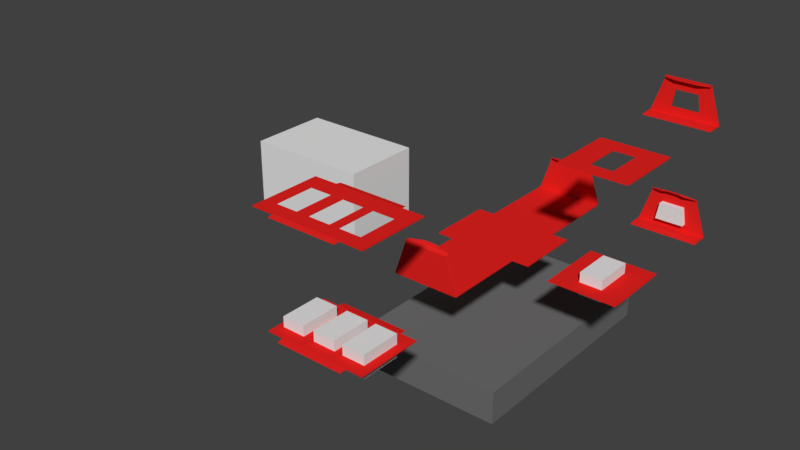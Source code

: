 # Source: design04.blend  (saved by Blender 2.79.0; exported with 4.5.12 LTS)
import bpy
from mathutils import Matrix  # noqa: F401  (used for matrix-valued properties, if any)

bpy.ops.wm.read_factory_settings(use_empty=True)
scene = bpy.context.scene
scene.name = 'Scene'

# ---- collections
col_collection_1 = bpy.data.collections.new('Collection 1'); scene.collection.children.link(col_collection_1)
col_collection_2 = bpy.data.collections.new('Collection 2'); scene.collection.children.link(col_collection_2)
col_collection_2.hide_render = True
col_collection_2.hide_viewport = True
col_collection_6 = bpy.data.collections.new('Collection 6'); scene.collection.children.link(col_collection_6)
col_collection_6.hide_render = True
col_collection_6.hide_viewport = True

# ---- materials (node trees are filled in below, after node groups)
mat_frame = bpy.data.materials.new('frame')
mat_frame.alpha_threshold = 0.0
mat_frame.use_transparent_shadow = False
mat_frame.diffuse_color = (0.8, 0.01703, 0.0147, 1.0)
mat_frame.roughness = 0.5
mat_foam = bpy.data.materials.new('foam')
mat_foam.alpha_threshold = 0.0
mat_foam.use_transparent_shadow = False
mat_foam.diffuse_color = (0.1574, 0.1574, 0.1574, 1.0)
mat_foam.roughness = 0.5
mat_pieces = bpy.data.materials.new('pieces')
mat_pieces.alpha_threshold = 0.0
mat_pieces.use_transparent_shadow = False
mat_pieces.roughness = 0.5

# ---- material node trees

# ---- world
world_world = bpy.data.worlds.new('World'); scene.world = world_world
world_world.color = (0.05088, 0.05088, 0.05088)
world_world.use_sun_shadow = False
world_world.sun_shadow_jitter_overblur = 0.0
world_world.cycles.sampling_method = 'MANUAL'

# ---- meshes
me_cube_009 = bpy.data.meshes.new('Cube.009')
me_cube_009.from_pydata([(-1.25, 0.0, -0.75), (-1.0, 0.0, 0.75), (-1.25, 1.0, -0.75), (-1.0, 1.0, 0.75), (1.25, 0.0, -0.75), (1.0, 0.0, 0.75), (1.25, 1.0, -0.75), (1.0, 1.0, 0.75)], [], [(0, 1, 3, 2), (2, 3, 7, 6), (6, 7, 5, 4), (4, 5, 1, 0), (2, 6, 4, 0), (7, 3, 1, 5)])
me_cube_009.use_remesh_preserve_volume = False
me_cube_009.use_remesh_preserve_attributes = False
me_cube_009.use_mirror_vertex_groups = False
me_cube_009.update()
me_cube_012 = bpy.data.meshes.new('Cube.012')
me_cube_012.from_pydata([(3.0, 0.1, 0.0), (3.0, 1.49e-08, 0.0), (-3.0, 1.937e-07, 0.0), (-3.0, 0.1, 0.0), (2.0, 0.1, 3.15), (2.0, -4.023e-07, 3.15), (-2.0, 5.513e-07, 3.15), (-2.0, 0.1, 3.15), (3.0, 0.1, 0.1), (3.0, -3.327e-08, 0.1), (-3.0, 2.35e-07, 0.1), (-3.0, 0.1, 0.1), (3.0, 1.0, 6.743e-07), (-3.0, 1.0, 6.743e-07), (3.0, 1.0, 0.1), (-3.0, 1.0, 0.1), (3.0, 1.5, 6.743e-07), (-3.0, 1.5, 6.743e-07), (3.0, 1.5, 0.01), (-3.0, 1.5, 0.01), (2.0, 0.1, 3.25), (2.0, -4.023e-07, 3.25), (-2.0, 0.1, 3.25), (-2.0, 5.513e-07, 3.25), (2.0, 0.2933, 3.15), (-2.0, 0.2933, 3.15), (2.0, 0.2933, 3.25), (-2.0, 0.2933, 3.25), (1.0, 0.5433, 3.15), (-1.0, 0.5433, 3.15), (1.0, 0.5433, 3.25), (-1.0, 0.5433, 3.25), (1.0, 0.1, 2.25), (1.0, -3.129e-07, 2.25), (-1.0, 0.1, 2.25), (-1.0, 1.341e-07, 2.25), (-1.25, 0.1, 0.75), (-1.25, 0.0, 0.75), (1.25, 0.1, 0.75), (1.25, -1.192e-07, 0.75)], [], [(0, 1, 2, 3), (6, 5, 21, 23), (8, 4, 5, 9), (9, 39, 37, 10), (10, 6, 7, 11), (3, 11, 15, 13), (4, 8, 38, 32, 34, 36, 11, 7), (2, 10, 11, 3), (1, 9, 10, 2), (0, 8, 9, 1), (14, 12, 16, 18), (11, 8, 14, 15), (0, 3, 13, 12), (8, 0, 12, 14), (18, 16, 17, 19), (13, 15, 19, 17), (12, 13, 17, 16), (15, 14, 18, 19), (20, 22, 23, 21), (5, 4, 20, 21), (7, 6, 23, 22), (7, 22, 27, 25), (25, 27, 31, 29), (22, 20, 26, 27), (4, 7, 25, 24), (20, 4, 24, 26), (28, 29, 31, 30), (27, 26, 30, 31), (26, 24, 28, 30), (24, 25, 29, 28), (37, 36, 34, 35), (38, 39, 33, 32), (10, 37, 35, 33, 39, 9, 5, 6), (11, 36, 38, 8), (39, 38, 36, 37), (35, 34, 32, 33)])
me_cube_012.materials.append(mat_frame)
me_cube_012.use_remesh_preserve_volume = False
me_cube_012.use_remesh_preserve_attributes = False
me_cube_012.use_mirror_vertex_groups = False
me_cube_012.update()
me_cube = bpy.data.meshes.new('Cube')
me_cube.from_pydata([(3.0, 0.1, 0.0), (3.0, 1.49e-08, 0.0), (-3.0, 1.937e-07, 0.0), (-3.0, 0.1, 0.0), (2.0, 0.1, 3.15), (2.0, -4.023e-07, 3.1), (-2.0, 5.513e-07, 3.1), (-2.0, 0.1, 3.15), (3.0, 0.1, 0.1), (3.0, -3.327e-08, 0.1), (-3.0, 2.35e-07, 0.1), (-3.0, 0.1, 0.1), (3.0, 1.0, 6.743e-07), (-3.0, 1.0, 6.743e-07), (3.0, 1.0, 0.1), (-3.0, 1.0, 0.1), (3.0, 1.6, 6.743e-07), (-3.0, 1.6, 6.743e-07), (3.0, 1.6, 0.01), (-3.0, 1.6, 0.01), (2.0, 0.1, 3.25), (2.0, -4.023e-07, 3.2), (-2.0, 0.1, 3.25), (-2.0, 5.513e-07, 3.2), (2.0, 0.2933, 3.25), (-2.0, 0.2933, 3.25), (2.0, 0.2933, 3.35), (-2.0, 0.2933, 3.35), (1.0, 0.5433, 3.35), (-1.0, 0.5433, 3.35), (1.0, 0.5433, 3.45), (-1.0, 0.5433, 3.45), (-0.5, 0.1, 0.0), (-0.5, 5.96e-08, 0.0), (-0.5, 0.1, 3.15), (-0.5, 2.086e-07, 3.1), (-0.5, 0.1, 0.1), (-0.5, 5.96e-08, 0.1), (-0.5, 1.0, 7.153e-07), (-0.5, 1.0, 0.1), (-0.5, 1.6, 7.153e-07), (-0.5, 1.6, 0.01), (-0.5, 0.1, 3.25), (-0.5, 2.086e-07, 3.2), (-0.5, 0.2933, 3.35), (-0.5, 0.2933, 3.45), (-0.5, 0.5433, 3.45), (-0.5, 0.5433, 3.55), (0.5, 0.1, 0.0), (0.5, 1.49e-07, 0.0), (0.5, 0.1, 3.15), (0.5, -1.788e-07, 3.1), (0.5, 0.1, 0.1), (0.5, 1.49e-07, 0.1), (0.5, 1.0, 7.153e-07), (0.5, 1.0, 0.1), (0.5, 1.6, 7.153e-07), (0.5, 1.6, 0.01), (0.5, 0.1, 3.25), (0.5, -1.788e-07, 3.2), (0.5, 0.2933, 3.35), (0.5, 0.2933, 3.45), (0.5, 0.5433, 3.45), (0.5, 0.5433, 3.55)], [], [(32, 33, 2, 3), (51, 5, 21, 59), (8, 4, 5, 9), (37, 35, 6, 10), (10, 6, 7, 11), (3, 11, 15, 13), (34, 36, 11, 7), (2, 10, 11, 3), (33, 37, 10, 2), (0, 8, 9, 1), (14, 12, 16, 18), (52, 8, 14, 55), (32, 3, 13, 38), (8, 0, 12, 14), (41, 40, 17, 19), (13, 15, 19, 17), (38, 13, 17, 40), (55, 14, 18, 57), (42, 22, 23, 43), (5, 4, 20, 21), (7, 6, 23, 22), (7, 22, 27, 25), (25, 27, 31, 29), (58, 20, 26, 61), (34, 7, 25, 44), (20, 4, 24, 26), (46, 29, 31, 47), (61, 26, 30, 63), (26, 24, 28, 30), (44, 25, 29, 46), (60, 44, 46, 62), (27, 45, 47, 31), (62, 46, 47, 63), (50, 34, 44, 60), (22, 42, 45, 27), (58, 42, 43, 59), (15, 39, 41, 19), (54, 38, 40, 56), (57, 56, 40, 41), (48, 32, 38, 54), (11, 36, 39, 15), (49, 53, 37, 33), (50, 52, 36, 34), (53, 51, 35, 37), (6, 35, 43, 23), (48, 49, 33, 32), (0, 1, 49, 48), (9, 5, 51, 53), (4, 8, 52, 50), (1, 9, 53, 49), (0, 48, 54, 12), (18, 16, 56, 57), (12, 54, 56, 16), (20, 58, 59, 21), (4, 50, 60, 24), (28, 62, 63, 30), (24, 60, 62, 28), (45, 61, 63, 47), (42, 58, 61, 45), (39, 55, 57, 41), (36, 52, 55, 39), (35, 51, 59, 43)])
me_cube.materials.append(mat_frame)
me_cube.use_remesh_preserve_volume = False
me_cube.use_remesh_preserve_attributes = False
me_cube.use_mirror_vertex_groups = False
me_cube.update()
me_cube_008 = bpy.data.meshes.new('Cube.008')
me_cube_008.from_pydata([(-1.0, -2.5, -1.0), (-1.0, -2.5, 1.0), (-1.0, 1.0, -1.0), (-1.0, 1.0, 1.0), (1.0, -2.5, -1.0), (1.0, -2.5, 1.0), (1.0, 1.0, -1.0), (1.0, 1.0, 1.0), (1.75, -2.5, -1.0), (1.75, -2.5, 1.0), (1.75, 1.0, -1.0), (1.75, 1.0, 1.0), (3.75, -2.5, -1.0), (3.75, -2.5, 1.0), (3.75, 1.0, -1.0), (3.75, 1.0, 1.0), (-4.0, -2.5, -1.0), (-4.0, -2.5, 1.0), (-4.0, 1.0, -1.0), (-4.0, 1.0, 1.0), (-2.0, -2.5, -1.0), (-2.0, -2.5, 1.0), (-2.0, 1.0, -1.0), (-2.0, 1.0, 1.0)], [], [(0, 1, 3, 2), (2, 3, 7, 6), (6, 7, 5, 4), (4, 5, 1, 0), (2, 6, 4, 0), (7, 3, 1, 5), (8, 9, 11, 10), (10, 11, 15, 14), (14, 15, 13, 12), (12, 13, 9, 8), (10, 14, 12, 8), (15, 11, 9, 13), (16, 17, 19, 18), (18, 19, 23, 22), (22, 23, 21, 20), (20, 21, 17, 16), (18, 22, 20, 16), (23, 19, 17, 21)])
me_cube_008.use_remesh_preserve_volume = False
me_cube_008.use_remesh_preserve_attributes = False
me_cube_008.use_mirror_vertex_groups = False
me_cube_008.update()
me_cube_014 = bpy.data.meshes.new('Cube.014')
me_cube_014.from_pydata([(-3.0, -3.0, 0.0), (-3.0, -3.0, 0.1), (-3.0, 3.2, 0.0), (-3.0, 3.2, 0.1), (3.0, -3.0, 0.0), (3.0, -3.0, 0.1), (3.0, 3.2, 0.0), (3.0, 3.2, 0.1), (-3.0, -3.5, 2.235e-08), (5.0, -3.0, 0.0), (3.0, -3.5, 2.235e-08), (5.0, -3.0, 0.1), (-3.0, 3.7, 2.235e-08), (5.0, 3.2, 0.1), (3.0, 3.7, 2.235e-08), (5.0, 3.2, 0.0), (-5.0, 3.2, 0.0), (-5.0, -3.0, 0.0), (-5.0, -3.0, 0.1), (-5.0, 3.2, 0.1), (-3.0, 1.732, 0.0), (-4.0, 1.732, 0.1), (-4.0, 1.732, 0.0), (-2.0, 1.732, 0.0), (-2.0, 1.732, 0.1), (-3.0, 1.732, 0.1), (-2.0, -1.768, 0.0), (-2.0, -1.768, 0.1), (-4.0, -1.768, 0.1), (-4.0, -1.768, 0.0), (1.0, -1.768, 0.1), (1.0, -1.768, 0.0), (-1.0, -1.768, 0.1), (-1.0, -1.768, 0.0), (-1.0, 1.732, 0.1), (-1.0, 1.732, 0.0), (-3.0, -1.768, 0.0), (-3.0, -1.768, 0.1), (1.0, 1.732, 0.1), (1.0, 1.732, 0.0), (1.75, 1.732, 0.1), (1.75, 1.732, 0.0), (1.75, -1.768, 0.1), (1.75, -1.768, 0.0), (3.75, -1.768, 0.0), (3.0, -1.768, 0.0), (3.0, -1.768, 0.1), (3.75, -1.768, 0.1), (3.75, 1.732, 0.0), (3.75, 1.732, 0.1), (3.0, 1.732, 0.0), (3.0, 1.732, 0.1)], [], [(1, 37, 28, 21, 25, 3, 19, 18), (7, 6, 14), (7, 51, 49, 47, 46, 5, 11, 13), (5, 1, 8, 10), (2, 6, 50, 41, 43, 31, 39, 35, 23, 20), (7, 3, 25, 24, 27, 32, 34, 38, 40, 51), (6, 7, 13, 15), (4, 5, 10), (1, 0, 8), (0, 4, 10, 8), (15, 13, 11, 9), (6, 2, 12, 14), (3, 7, 14, 12), (2, 3, 12), (5, 4, 9, 11), (4, 45, 44, 48, 50, 6, 15, 9), (17, 18, 19, 16), (2, 20, 22, 29, 36, 0, 17, 16), (3, 2, 16, 19), (0, 1, 18, 17), (41, 40, 42, 43), (31, 30, 38, 39), (48, 49, 51, 40, 41, 50), (33, 32, 30, 31), (44, 47, 49, 48), (43, 42, 46, 47, 44, 45), (29, 28, 37, 27, 26, 36), (36, 26, 23, 35, 33, 31, 43, 45, 4, 0), (26, 27, 24, 23), (35, 34, 32, 33), (23, 24, 25, 21, 22, 20), (39, 38, 34, 35), (22, 21, 28, 29), (46, 42, 40, 38, 30, 32, 27, 37, 1, 5)])
me_cube_014.materials.append(mat_frame)
me_cube_014.use_remesh_preserve_volume = False
me_cube_014.use_remesh_preserve_attributes = False
me_cube_014.use_mirror_vertex_groups = False
me_cube_014.update()
me_cube_002 = bpy.data.meshes.new('Cube.002')
me_cube_002.from_pydata([(-3.0, -2.8, 0.0), (-3.0, -2.8, 0.1), (-3.0, 3.0, 0.0), (-3.0, 3.0, 0.1), (3.0, -2.8, 0.0), (3.0, -2.8, 0.1), (3.0, 3.0, 0.0), (3.0, 3.0, 0.1), (-3.0, -3.4, 2.235e-08), (4.5, -2.8, 0.0), (3.0, -3.4, 2.235e-08), (4.5, -2.8, 0.1), (-3.0, 3.6, 2.235e-08), (4.5, 3.0, 0.1), (3.0, 3.6, 2.235e-08), (4.5, 3.0, 0.0), (-4.5, 3.0, 0.0), (-4.5, -2.8, 0.0), (-4.5, -2.8, 0.1), (-4.5, 3.0, 0.1)], [], [(1, 3, 19, 18), (7, 6, 14), (7, 5, 11, 13), (5, 1, 8, 10), (2, 6, 4, 0), (7, 3, 1, 5), (6, 7, 13, 15), (4, 5, 10), (1, 0, 8), (0, 4, 10, 8), (15, 13, 11, 9), (6, 2, 12, 14), (3, 7, 14, 12), (2, 3, 12), (5, 4, 9, 11), (4, 6, 15, 9), (17, 18, 19, 16), (2, 0, 17, 16), (3, 2, 16, 19), (0, 1, 18, 17)])
me_cube_002.materials.append(mat_frame)
me_cube_002.use_remesh_preserve_volume = False
me_cube_002.use_remesh_preserve_attributes = False
me_cube_002.use_mirror_vertex_groups = False
me_cube_002.update()
me_cube_003 = bpy.data.meshes.new('Cube.003')
me_cube_003.from_pydata([(-3.0, -3.4, 0.0), (-3.0, -3.5, 0.1), (-3.0, 1.9, 0.0), (-3.0, 2.0, 0.1), (3.0, -3.4, 0.0), (3.0, -3.5, 0.1), (3.0, 1.9, 0.0), (3.0, 2.0, 0.1), (-3.0, -4.0, 0.09), (-3.0, -4.0, 0.1), (3.0, -4.0, 0.1), (3.0, -4.0, 0.09), (-3.0, 2.5, 0.1), (-3.0, 2.5, 0.09), (3.0, 2.5, 0.09), (3.0, 2.5, 0.1)], [], [(0, 1, 3, 2), (7, 6, 14, 15), (6, 7, 5, 4), (5, 1, 9, 10), (2, 6, 4, 0), (7, 3, 1, 5), (11, 10, 9, 8), (4, 5, 10, 11), (1, 0, 8, 9), (0, 4, 11, 8), (13, 12, 15, 14), (6, 2, 13, 14), (3, 7, 15, 12), (2, 3, 12, 13)])
me_cube_003.materials.append(mat_frame)
me_cube_003.use_remesh_preserve_volume = False
me_cube_003.use_remesh_preserve_attributes = False
me_cube_003.use_mirror_vertex_groups = False
me_cube_003.update()
me_cube_007 = bpy.data.meshes.new('Cube.007')
me_cube_007.from_pydata([(-1.0, -1.0, -1.0), (-1.0, -1.0, 1.0), (-1.0, 1.0, -1.0), (-1.0, 1.0, 1.0), (1.0, -1.0, -1.0), (1.0, -1.0, 1.0), (1.0, 1.0, -1.0), (1.0, 1.0, 1.0)], [], [(0, 1, 3, 2), (2, 3, 7, 6), (6, 7, 5, 4), (4, 5, 1, 0), (2, 6, 4, 0), (7, 3, 1, 5)])
me_cube_007.use_remesh_preserve_volume = False
me_cube_007.use_remesh_preserve_attributes = False
me_cube_007.use_mirror_vertex_groups = False
me_cube_007.update()
me_cube_004 = bpy.data.meshes.new('Cube.004')
me_cube_004.from_pydata([(-1.0, -2.5, -1.0), (-1.0, -2.5, 1.0), (-1.0, 1.0, -1.0), (-1.0, 1.0, 1.0), (1.0, -2.5, -1.0), (1.0, -2.5, 1.0), (1.0, 1.0, -1.0), (1.0, 1.0, 1.0)], [], [(0, 1, 3, 2), (2, 3, 7, 6), (6, 7, 5, 4), (4, 5, 1, 0), (2, 6, 4, 0), (7, 3, 1, 5)])
me_cube_004.use_remesh_preserve_volume = False
me_cube_004.use_remesh_preserve_attributes = False
me_cube_004.use_mirror_vertex_groups = False
me_cube_004.update()
me_cube_013 = bpy.data.meshes.new('Cube.013')
me_cube_013.from_pydata([(-3.0, -3.5, 0.0), (-3.0, -3.5, 0.1), (-3.0, 2.0, 0.0), (-3.0, 2.0, 0.1), (3.0, -3.5, 0.0), (3.0, -3.5, 0.1), (3.0, 2.0, 0.0), (3.0, 2.0, 0.1), (-3.0, -4.0, 0.09), (-3.0, -4.0, 0.1), (3.0, -4.0, 0.1), (3.0, -4.0, 0.09), (-3.0, 2.5, 0.1), (-3.0, 2.5, 0.09), (3.0, 2.5, 0.09), (3.0, 2.5, 0.1), (-1.0, -2.5, 0.0), (-1.0, -2.5, 0.1), (1.0, -2.5, 0.0), (1.0, -2.5, 0.1), (-1.0, 1.0, 0.0), (-1.0, 1.0, 0.1), (1.0, 1.0, 0.0), (1.0, 1.0, 0.1)], [], [(0, 1, 3, 2), (7, 6, 14, 15), (6, 7, 5, 4), (5, 1, 9, 10), (2, 6, 4, 18, 22, 20), (7, 23, 19, 17, 1, 5), (11, 10, 9, 8), (4, 5, 10, 11), (1, 0, 8, 9), (0, 4, 11, 8), (13, 12, 15, 14), (6, 2, 13, 14), (3, 7, 15, 12), (2, 3, 12, 13), (18, 19, 23, 22), (22, 23, 21, 20), (1, 17, 21, 23, 7, 3), (20, 21, 17, 16), (16, 17, 19, 18), (20, 16, 18, 4, 0, 2)])
me_cube_013.materials.append(mat_frame)
me_cube_013.use_remesh_preserve_volume = False
me_cube_013.use_remesh_preserve_attributes = False
me_cube_013.use_mirror_vertex_groups = False
me_cube_013.update()
me_cube_001 = bpy.data.meshes.new('Cube.001')
me_cube_001.from_pydata([(-6.875, -10.5, -1.5), (-6.875, -10.5, 1.5), (-6.875, 10.5, -1.5), (-6.875, 10.5, 1.5), (6.875, -10.5, -1.5), (6.875, -10.5, 1.5), (6.875, 10.5, -1.5), (6.875, 10.5, 1.5)], [], [(0, 1, 3, 2), (2, 3, 7, 6), (6, 7, 5, 4), (4, 5, 1, 0), (2, 6, 4, 0), (7, 3, 1, 5)])
me_cube_001.materials.append(mat_foam)
me_cube_001.use_remesh_preserve_volume = False
me_cube_001.use_remesh_preserve_attributes = False
me_cube_001.use_mirror_vertex_groups = False
me_cube_001.update()
me_cube_006 = bpy.data.meshes.new('Cube.006')
me_cube_006.from_pydata([(-2.98e-08, -2.5, -1.0), (-6.755e-08, -2.5, 1.5), (-2.98e-08, 2.5, -1.0), (-6.755e-08, 2.5, 1.5), (0.05, -2.5, -1.0), (0.05, -2.5, 1.5), (0.05, 2.5, -1.0), (0.05, 2.5, 1.5), (-2.98e-08, 2.2, -1.0), (-6.755e-08, 2.2, 1.5), (0.1, 2.2, -1.0), (0.1, 2.2, 1.5), (-2.98e-08, -2.2, -1.0), (0.1, -2.2, 1.5), (-6.755e-08, -2.2, 1.5), (0.1, -2.2, -1.0), (-2.98e-08, -2.5, -0.5), (-2.98e-08, 2.5, -0.5), (0.05, 2.5, -0.5), (0.05, -2.5, -0.5), (0.1, 2.2, -0.5), (-2.98e-08, 2.2, -0.5), (-2.98e-08, -2.2, -0.5), (0.1, -2.2, -0.5), (-6.755e-08, -2.5, 1.25), (-6.755e-08, 2.5, 1.25), (0.05, 2.5, 1.25), (0.05, -2.5, 1.25), (0.1, 2.2, 1.25), (-6.755e-08, 2.2, 1.25), (-6.755e-08, -2.2, 1.25), (0.1, -2.2, 1.25), (-6.755e-08, 0.15, 1.5), (0.1, 0.15, 1.5), (0.1, 0.15, -0.5), (-2.98e-08, 0.15, -0.5), (0.1, 0.15, 1.25), (-6.755e-08, 0.15, 1.25), (0.1, -0.15, 1.5), (0.1, -0.15, -0.5), (0.1, -0.15, 1.25), (-6.755e-08, -0.15, 1.5), (-2.98e-08, -0.15, -0.5), (-6.755e-08, -0.15, 1.25), (-2.98e-08, 2.5, -0.2), (0.05, 2.5, -0.2), (0.05, -2.5, -0.2), (0.1, 2.2, -0.2), (-2.98e-08, 2.2, -0.2), (-2.98e-08, -2.2, -0.2), (0.1, -2.2, -0.2), (-2.98e-08, -2.5, -0.2), (-2.98e-08, 0.15, -0.2), (0.1, 0.15, -0.2), (-2.98e-08, -0.15, -0.2), (0.1, -0.15, -0.2), (-6.755e-08, 2.35, 1.5), (0.1, 2.35, -1.0), (-2.98e-08, 2.35, -1.0), (0.1, 2.35, 1.5), (0.1, 2.35, -0.5), (-2.98e-08, 2.35, -0.5), (0.1, 2.35, 1.25), (-6.755e-08, 2.35, 1.25), (-2.98e-08, 2.35, -0.2), (0.1, 2.35, -0.2), (-2.98e-08, -2.35, -1.0), (0.1, -2.35, 1.5), (-6.755e-08, -2.35, 1.5), (0.1, -2.35, -1.0), (-2.98e-08, -2.35, -0.5), (0.1, -2.35, -0.5), (-6.755e-08, -2.35, 1.25), (0.1, -2.35, 1.25), (0.1, -2.35, -0.2), (-2.98e-08, -2.35, -0.2), (-3.735e-08, 0.15, 0.25), (0.1, 0.15, 0.25), (-3.735e-08, -0.15, 0.25), (0.1, -0.15, 0.25), (-6e-08, 0.15, 0.85), (0.1, 0.15, 0.85), (-6e-08, -0.15, 0.85), (0.1, -0.15, 0.85), (-3.735e-08, 2.5, 0.25), (0.05, 2.5, 0.25), (0.1, 2.2, 0.25), (-3.735e-08, 2.2, 0.25), (-3.735e-08, 2.35, 0.25), (0.1, 2.35, 0.25), (-6e-08, 2.5, 0.85), (0.05, 2.5, 0.85), (0.1, 2.2, 0.85), (-6e-08, 2.2, 0.85), (-6e-08, 2.35, 0.85), (0.1, 2.35, 0.85), (-3.735e-08, -2.5, 0.25), (0.05, -2.5, 0.25), (-3.735e-08, -2.2, 0.25), (0.1, -2.2, 0.25), (0.1, -2.35, 0.25), (-3.735e-08, -2.35, 0.25), (-6e-08, -2.5, 0.85), (0.05, -2.5, 0.85), (-6e-08, -2.2, 0.85), (0.1, -2.2, 0.85), (0.1, -2.35, 0.85), (-6e-08, -2.35, 0.85), (0.1, 0.21, 0.775), (0.1, 0.21, 0.325), (0.1, 2.15, 0.775), (0.1, 2.15, 0.325), (-6e-08, 0.21, 0.775), (-3.735e-08, 0.21, 0.325), (-6e-08, 2.15, 0.775), (-3.735e-08, 2.15, 0.325), (0.1, -0.21, 0.775), (0.1, -0.21, 0.325), (0.1, -2.15, 0.775), (0.1, -2.15, 0.325), (-6e-08, -0.21, 0.775), (-3.735e-08, -0.21, 0.325), (-6e-08, -2.15, 0.775), (-3.735e-08, -2.15, 0.325)], [], [(63, 56, 3, 25), (25, 3, 7, 26), (73, 67, 5, 27), (27, 5, 1, 24), (66, 69, 4, 0), (67, 68, 1, 5), (59, 56, 9, 11), (58, 57, 10, 8), (62, 59, 11, 28), (37, 32, 9, 29), (72, 68, 14, 30), (38, 41, 14, 13), (35, 21, 20, 34), (40, 38, 13, 31), (22, 23, 15, 12), (66, 70, 22, 12), (8, 10, 20, 21), (57, 60, 20, 10), (4, 19, 16, 0), (69, 71, 19, 4), (2, 17, 18, 6), (58, 61, 17, 2), (80, 37, 36, 81), (107, 72, 30, 104), (37, 29, 28, 36), (95, 62, 28, 92), (103, 27, 24, 102), (106, 73, 27, 103), (90, 25, 26, 91), (94, 63, 25, 90), (82, 43, 37, 80), (92, 28, 29, 93), (28, 11, 33, 36), (42, 35, 34, 39), (11, 9, 32, 33), (43, 41, 32, 37), (30, 14, 41, 43), (22, 42, 39, 23), (47, 48, 52, 53), (81, 36, 40, 83), (36, 33, 38, 40), (33, 32, 41, 38), (34, 53, 55, 39), (22, 49, 54, 42), (20, 47, 53, 34), (42, 54, 52, 35), (61, 64, 44, 17), (17, 44, 45, 18), (71, 74, 46, 19), (19, 46, 51, 16), (60, 65, 47, 20), (35, 52, 48, 21), (70, 75, 49, 22), (39, 55, 50, 23), (49, 50, 55, 54), (104, 30, 31, 105), (40, 31, 30, 43), (82, 83, 40, 43), (18, 45, 65, 60), (21, 48, 64, 61), (93, 29, 63, 94), (91, 26, 62, 95), (8, 21, 61, 58), (6, 18, 60, 57), (26, 7, 59, 62), (2, 6, 57, 58), (7, 3, 56, 59), (29, 9, 56, 63), (16, 51, 75, 70), (23, 50, 74, 71), (105, 31, 73, 106), (102, 24, 72, 107), (15, 23, 71, 69), (0, 16, 70, 66), (24, 1, 68, 72), (13, 14, 68, 67), (12, 15, 69, 66), (31, 13, 67, 73), (54, 55, 79, 78), (53, 77, 79, 55), (54, 78, 76, 52), (52, 76, 77, 53), (80, 81, 92, 93), (77, 81, 83, 79), (78, 82, 80, 76), (80, 93, 114, 112), (45, 85, 89, 65), (48, 87, 88, 64), (47, 86, 87, 48), (64, 88, 84, 44), (44, 84, 85, 45), (65, 89, 86, 47), (85, 91, 95, 89), (87, 93, 94, 88), (81, 77, 109, 108), (88, 94, 90, 84), (84, 90, 91, 85), (89, 95, 92, 86), (51, 96, 101, 75), (50, 99, 100, 74), (49, 98, 99, 50), (74, 100, 97, 46), (46, 97, 96, 51), (75, 101, 98, 49), (96, 102, 107, 101), (99, 105, 106, 100), (76, 87, 86, 77), (100, 106, 103, 97), (97, 103, 102, 96), (101, 107, 104, 98), (79, 99, 98, 78), (104, 82, 120, 122), (99, 79, 117, 119), (83, 82, 104, 105), (111, 115, 113, 109), (77, 86, 111, 109), (92, 81, 108, 110), (86, 92, 110, 111), (109, 113, 112, 108), (93, 87, 115, 114), (76, 80, 112, 113), (87, 76, 113, 115), (111, 110, 114, 115), (110, 108, 112, 114), (119, 123, 122, 118), (83, 105, 118, 116), (79, 83, 116, 117), (105, 99, 119, 118), (82, 78, 121, 120), (98, 104, 122, 123), (78, 98, 123, 121), (118, 122, 120, 116), (117, 116, 120, 121), (119, 117, 121, 123)])
me_cube_006.materials.append(mat_frame)
me_cube_006.use_remesh_preserve_volume = False
me_cube_006.use_remesh_preserve_attributes = False
me_cube_006.use_mirror_vertex_groups = False
me_cube_006.update()
me_cube_005 = bpy.data.meshes.new('Cube.005')
me_cube_005.from_pydata([(-0.355, -1.3, 3.0), (0.355, -1.3, 3.0), (-0.355, 1.3, 3.0), (0.355, 1.3, 3.0), (-0.355, -2.3, 0.0), (0.355, -2.3, 0.0), (-0.355, 2.3, 0.0), (0.355, 2.3, 0.0), (-0.355, 2.3, 2.5), (0.355, 2.3, 2.5), (-0.355, -2.3, 2.5), (0.355, -2.3, 2.5)], [], [(0, 1, 3, 2), (8, 9, 7, 6), (6, 7, 5, 4), (10, 11, 1, 0), (8, 6, 4, 10), (9, 3, 1, 11), (7, 9, 11, 5), (2, 8, 10, 0), (4, 5, 11, 10), (2, 3, 9, 8)])
me_cube_005.materials.append(mat_pieces)
me_cube_005.use_remesh_preserve_volume = False
me_cube_005.use_remesh_preserve_attributes = False
me_cube_005.use_mirror_vertex_groups = False
me_cube_005.update()
me_cylinder_003 = bpy.data.meshes.new('Cylinder.003')
me_cylinder_003.from_pydata([(-3.271e-08, 1.5, 0.125), (-3.271e-08, 1.5, 0.875), (0.2926, 1.471, 0.125), (0.2926, 1.471, 0.875), (0.574, 1.386, 0.125), (0.574, 1.386, 0.875), (0.8334, 1.247, 0.125), (0.8334, 1.247, 0.875), (1.061, 1.061, 0.125), (1.061, 1.061, 0.875), (1.247, 0.8334, 0.125), (1.247, 0.8334, 0.875), (1.386, 0.574, 0.125), (1.386, 0.574, 0.875), (1.471, 0.2926, 0.125), (1.471, 0.2926, 0.875), (1.5, -4.741e-08, 0.125), (1.5, -4.741e-08, 0.875), (1.471, -0.2926, 0.125), (1.471, -0.2926, 0.875), (1.386, -0.574, 0.125), (1.386, -0.574, 0.875), (1.247, -0.8334, 0.125), (1.247, -0.8334, 0.875), (1.061, -1.061, 0.125), (1.061, -1.061, 0.875), (0.8334, -1.247, 0.125), (0.8334, -1.247, 0.875), (0.574, -1.386, 0.125), (0.574, -1.386, 0.875), (0.2926, -1.471, 0.125), (0.2926, -1.471, 0.875), (-5.215e-07, -1.5, 0.125), (-5.215e-07, -1.5, 0.875), (-0.2926, -1.471, 0.125), (-0.2926, -1.471, 0.875), (-0.574, -1.386, 0.125), (-0.574, -1.386, 0.875), (-0.8334, -1.247, 0.125), (-0.8334, -1.247, 0.875), (-1.061, -1.061, 0.125), (-1.061, -1.061, 0.875), (-1.247, -0.8334, 0.125), (-1.247, -0.8334, 0.875), (-1.386, -0.574, 0.125), (-1.386, -0.574, 0.875), (-1.471, -0.2926, 0.125), (-1.471, -0.2926, 0.875), (-1.5, 1.288e-06, 0.125), (-1.5, 1.288e-06, 0.875), (-1.471, 0.2926, 0.125), (-1.471, 0.2926, 0.875), (-1.386, 0.574, 0.125), (-1.386, 0.574, 0.875), (-1.247, 0.8334, 0.125), (-1.247, 0.8334, 0.875), (-1.061, 1.061, 0.125), (-1.061, 1.061, 0.875), (-0.8334, 1.247, 0.125), (-0.8334, 1.247, 0.875), (-0.574, 1.386, 0.125), (-0.574, 1.386, 0.875), (-0.2926, 1.471, 0.125), (-0.2926, 1.471, 0.875)], [], [(0, 1, 3, 2), (2, 3, 5, 4), (4, 5, 7, 6), (6, 7, 9, 8), (8, 9, 11, 10), (10, 11, 13, 12), (12, 13, 15, 14), (14, 15, 17, 16), (16, 17, 19, 18), (18, 19, 21, 20), (20, 21, 23, 22), (22, 23, 25, 24), (24, 25, 27, 26), (26, 27, 29, 28), (28, 29, 31, 30), (30, 31, 33, 32), (32, 33, 35, 34), (34, 35, 37, 36), (36, 37, 39, 38), (38, 39, 41, 40), (40, 41, 43, 42), (42, 43, 45, 44), (44, 45, 47, 46), (46, 47, 49, 48), (48, 49, 51, 50), (50, 51, 53, 52), (52, 53, 55, 54), (54, 55, 57, 56), (56, 57, 59, 58), (58, 59, 61, 60), (3, 1, 63, 61, 59, 57, 55, 53, 51, 49, 47, 45, 43, 41, 39, 37, 35, 33, 31, 29, 27, 25, 23, 21, 19, 17, 15, 13, 11, 9, 7, 5), (60, 61, 63, 62), (62, 63, 1, 0), (0, 2, 4, 6, 8, 10, 12, 14, 16, 18, 20, 22, 24, 26, 28, 30, 32, 34, 36, 38, 40, 42, 44, 46, 48, 50, 52, 54, 56, 58, 60, 62)])
me_cylinder_003.use_remesh_preserve_volume = False
me_cylinder_003.use_remesh_preserve_attributes = False
me_cylinder_003.use_mirror_vertex_groups = False
me_cylinder_003.update()
me_cube_021 = bpy.data.meshes.new('Cube.021')
me_cube_021.from_pydata([(-0.25, -1.0, 0.0), (-0.25, -1.0, 2.5), (-0.25, 1.0, 0.0), (-0.25, 1.0, 2.5), (0.25, -1.0, 0.0), (0.25, -1.0, 2.5), (0.25, 1.0, 0.0), (0.25, 1.0, 2.5)], [], [(0, 1, 3, 2), (2, 3, 7, 6), (6, 7, 5, 4), (4, 5, 1, 0), (2, 6, 4, 0), (7, 3, 1, 5)])
me_cube_021.use_remesh_preserve_volume = False
me_cube_021.use_remesh_preserve_attributes = False
me_cube_021.use_mirror_vertex_groups = False
me_cube_021.update()
me_cube_020 = bpy.data.meshes.new('Cube.020')
me_cube_020.from_pydata([(-0.875, -1.25, 0.0), (-0.875, -1.25, 1.5), (-0.875, 1.25, 0.0), (-0.875, 1.25, 1.5), (0.875, -1.25, 0.0), (0.875, -1.25, 1.5), (0.875, 1.25, 0.0), (0.875, 1.25, 1.5), (-0.5, -1.0, 1.5), (-0.5, 1.0, 1.5), (0.25, 1.0, 1.5), (0.25, -1.0, 1.5), (-0.5, -1.0, 3.0), (-0.5, 1.0, 3.0), (0.25, 1.0, 3.0), (0.25, -1.0, 3.0)], [], [(0, 1, 3, 2), (2, 3, 7, 6), (6, 7, 5, 4), (4, 5, 1, 0), (2, 6, 4, 0), (5, 7, 10, 11), (8, 11, 15, 12), (3, 1, 8, 9), (1, 5, 11, 8), (7, 3, 9, 10), (14, 13, 12, 15), (10, 9, 13, 14), (11, 10, 14, 15), (9, 8, 12, 13)])
me_cube_020.use_remesh_preserve_volume = False
me_cube_020.use_remesh_preserve_attributes = False
me_cube_020.use_mirror_vertex_groups = False
me_cube_020.update()
me_cylinder_002 = bpy.data.meshes.new('Cylinder.002')
me_cylinder_002.from_pydata([(-1.187e-08, 1.0, 0.0), (-1.187e-08, 1.0, 0.75), (0.1951, 0.9808, 0.0), (0.1951, 0.9808, 0.75), (0.3827, 0.9239, 0.0), (0.3827, 0.9239, 0.75), (0.5556, 0.8315, 0.0), (0.5556, 0.8315, 0.75), (0.7071, 0.7071, 0.0), (0.7071, 0.7071, 0.75), (0.8315, 0.5556, 0.0), (0.8315, 0.5556, 0.75), (0.9239, 0.3827, 0.0), (0.9239, 0.3827, 0.75), (0.9808, 0.1951, 0.0), (0.9808, 0.1951, 0.75), (1.0, 7.27e-08, 0.0), (1.0, 7.27e-08, 0.75), (0.9808, -0.1951, 0.0), (0.9808, -0.1951, 0.75), (0.9239, -0.3827, 0.0), (0.9239, -0.3827, 0.75), (0.8315, -0.5556, 0.0), (0.8315, -0.5556, 0.75), (0.7071, -0.7071, 0.0), (0.7071, -0.7071, 0.75), (0.5556, -0.8315, 0.0), (0.5556, -0.8315, 0.75), (0.3827, -0.9239, 0.0), (0.3827, -0.9239, 0.75), (0.1951, -0.9808, 0.0), (0.1951, -0.9808, 0.75), (-3.377e-07, -1.0, 0.0), (-3.377e-07, -1.0, 0.75), (-0.1951, -0.9808, 0.0), (-0.1951, -0.9808, 0.75), (-0.3827, -0.9239, 0.0), (-0.3827, -0.9239, 0.75), (-0.5556, -0.8315, 0.0), (-0.5556, -0.8315, 0.75), (-0.7071, -0.7071, 0.0), (-0.7071, -0.7071, 0.75), (-0.8315, -0.5556, 0.0), (-0.8315, -0.5556, 0.75), (-0.9239, -0.3827, 0.0), (-0.9239, -0.3827, 0.75), (-0.9808, -0.1951, 0.0), (-0.9808, -0.1951, 0.75), (-1.0, 9.628e-07, 0.0), (-1.0, 9.628e-07, 0.75), (-0.9808, 0.1951, 0.0), (-0.9808, 0.1951, 0.75), (-0.9239, 0.3827, 0.0), (-0.9239, 0.3827, 0.75), (-0.8315, 0.5556, 0.0), (-0.8315, 0.5556, 0.75), (-0.7071, 0.7071, 0.0), (-0.7071, 0.7071, 0.75), (-0.5556, 0.8315, 0.0), (-0.5556, 0.8315, 0.75), (-0.3827, 0.9239, 0.0), (-0.3827, 0.9239, 0.75), (-0.1951, 0.9808, 0.0), (-0.1951, 0.9808, 0.75)], [], [(0, 1, 3, 2), (2, 3, 5, 4), (4, 5, 7, 6), (6, 7, 9, 8), (8, 9, 11, 10), (10, 11, 13, 12), (12, 13, 15, 14), (14, 15, 17, 16), (16, 17, 19, 18), (18, 19, 21, 20), (20, 21, 23, 22), (22, 23, 25, 24), (24, 25, 27, 26), (26, 27, 29, 28), (28, 29, 31, 30), (30, 31, 33, 32), (32, 33, 35, 34), (34, 35, 37, 36), (36, 37, 39, 38), (38, 39, 41, 40), (40, 41, 43, 42), (42, 43, 45, 44), (44, 45, 47, 46), (46, 47, 49, 48), (48, 49, 51, 50), (50, 51, 53, 52), (52, 53, 55, 54), (54, 55, 57, 56), (56, 57, 59, 58), (58, 59, 61, 60), (3, 1, 63, 61, 59, 57, 55, 53, 51, 49, 47, 45, 43, 41, 39, 37, 35, 33, 31, 29, 27, 25, 23, 21, 19, 17, 15, 13, 11, 9, 7, 5), (60, 61, 63, 62), (62, 63, 1, 0), (0, 2, 4, 6, 8, 10, 12, 14, 16, 18, 20, 22, 24, 26, 28, 30, 32, 34, 36, 38, 40, 42, 44, 46, 48, 50, 52, 54, 56, 58, 60, 62)])
me_cylinder_002.use_remesh_preserve_volume = False
me_cylinder_002.use_remesh_preserve_attributes = False
me_cylinder_002.use_mirror_vertex_groups = False
me_cylinder_002.update()
me_cube_019 = bpy.data.meshes.new('Cube.019')
me_cube_019.from_pydata([(-0.625, -0.625, 0.0), (-0.625, -0.625, 1.5), (-0.625, 0.625, 0.0), (-0.625, 0.625, 1.5), (0.625, -0.625, 0.0), (0.625, -0.625, 1.5), (0.625, 0.625, 0.0), (0.625, 0.625, 1.5), (-0.25, 0.4, 0.0), (-0.25, -0.4, 0.0), (0.25, 0.4, 0.0), (0.25, -0.4, 0.0), (-0.25, 0.4, -0.5), (-0.25, -0.4, -0.5), (0.25, 0.4, -0.5), (0.25, -0.4, -0.5)], [], [(0, 1, 3, 2), (2, 3, 7, 6), (6, 7, 5, 4), (4, 5, 1, 0), (2, 6, 10, 8), (7, 3, 1, 5), (11, 9, 13, 15), (0, 2, 8, 9), (6, 4, 11, 10), (4, 0, 9, 11), (12, 14, 15, 13), (8, 10, 14, 12), (10, 11, 15, 14), (9, 8, 12, 13)])
me_cube_019.use_remesh_preserve_volume = False
me_cube_019.use_remesh_preserve_attributes = False
me_cube_019.use_mirror_vertex_groups = False
me_cube_019.update()
me_cylinder_001 = bpy.data.meshes.new('Cylinder.001')
me_cylinder_001.from_pydata([(-5.355e-08, 2.0, 0.0), (-5.355e-08, 2.0, 1.0), (0.3902, 1.962, 0.0), (0.3902, 1.962, 1.0), (0.7654, 1.848, 0.0), (0.7654, 1.848, 1.0), (1.111, 1.663, 0.0), (1.111, 1.663, 1.0), (1.414, 1.414, 0.0), (1.414, 1.414, 1.0), (1.663, 1.111, 0.0), (1.663, 1.111, 1.0), (1.848, 0.7654, 0.0), (1.848, 0.7654, 1.0), (1.962, 0.3902, 0.0), (1.962, 0.3902, 1.0), (2.0, -1.675e-07, 0.0), (2.0, -1.675e-07, 1.0), (1.962, -0.3902, 0.0), (1.962, -0.3902, 1.0), (1.848, -0.7654, 0.0), (1.848, -0.7654, 1.0), (1.663, -1.111, 0.0), (1.663, -1.111, 1.0), (1.414, -1.414, 0.0), (1.414, -1.414, 1.0), (1.111, -1.663, 0.0), (1.111, -1.663, 1.0), (0.7654, -1.848, 0.0), (0.7654, -1.848, 1.0), (0.3902, -1.962, 0.0), (0.3902, -1.962, 1.0), (-7.052e-07, -2.0, 0.0), (-7.052e-07, -2.0, 1.0), (-0.3902, -1.962, 0.0), (-0.3902, -1.962, 1.0), (-0.7654, -1.848, 0.0), (-0.7654, -1.848, 1.0), (-1.111, -1.663, 0.0), (-1.111, -1.663, 1.0), (-1.414, -1.414, 0.0), (-1.414, -1.414, 1.0), (-1.663, -1.111, 0.0), (-1.663, -1.111, 1.0), (-1.848, -0.7654, 0.0), (-1.848, -0.7654, 1.0), (-1.962, -0.3902, 0.0), (-1.962, -0.3902, 1.0), (-2.0, 1.613e-06, 0.0), (-2.0, 1.613e-06, 1.0), (-1.962, 0.3902, 0.0), (-1.962, 0.3902, 1.0), (-1.848, 0.7654, 0.0), (-1.848, 0.7654, 1.0), (-1.663, 1.111, 0.0), (-1.663, 1.111, 1.0), (-1.414, 1.414, 0.0), (-1.414, 1.414, 1.0), (-1.111, 1.663, 0.0), (-1.111, 1.663, 1.0), (-0.7654, 1.848, 0.0), (-0.7654, 1.848, 1.0), (-0.3902, 1.962, 0.0), (-0.3902, 1.962, 1.0)], [], [(0, 1, 3, 2), (2, 3, 5, 4), (4, 5, 7, 6), (6, 7, 9, 8), (8, 9, 11, 10), (10, 11, 13, 12), (12, 13, 15, 14), (14, 15, 17, 16), (16, 17, 19, 18), (18, 19, 21, 20), (20, 21, 23, 22), (22, 23, 25, 24), (24, 25, 27, 26), (26, 27, 29, 28), (28, 29, 31, 30), (30, 31, 33, 32), (32, 33, 35, 34), (34, 35, 37, 36), (36, 37, 39, 38), (38, 39, 41, 40), (40, 41, 43, 42), (42, 43, 45, 44), (44, 45, 47, 46), (46, 47, 49, 48), (48, 49, 51, 50), (50, 51, 53, 52), (52, 53, 55, 54), (54, 55, 57, 56), (56, 57, 59, 58), (58, 59, 61, 60), (3, 1, 63, 61, 59, 57, 55, 53, 51, 49, 47, 45, 43, 41, 39, 37, 35, 33, 31, 29, 27, 25, 23, 21, 19, 17, 15, 13, 11, 9, 7, 5), (60, 61, 63, 62), (62, 63, 1, 0), (0, 2, 4, 6, 8, 10, 12, 14, 16, 18, 20, 22, 24, 26, 28, 30, 32, 34, 36, 38, 40, 42, 44, 46, 48, 50, 52, 54, 56, 58, 60, 62)])
me_cylinder_001.use_remesh_preserve_volume = False
me_cylinder_001.use_remesh_preserve_attributes = False
me_cylinder_001.use_mirror_vertex_groups = False
me_cylinder_001.update()
me_cylinder = bpy.data.meshes.new('Cylinder')
me_cylinder.from_pydata([(-5.355e-08, 2.0, 0.0), (-5.355e-08, 2.0, 1.0), (0.3902, 1.962, 0.0), (0.3902, 1.962, 1.0), (0.7654, 1.848, 0.0), (0.7654, 1.848, 1.0), (1.111, 1.663, 0.0), (1.111, 1.663, 1.0), (1.414, 1.414, 0.0), (1.414, 1.414, 1.0), (1.663, 1.111, 0.0), (1.663, 1.111, 1.0), (1.848, 0.7654, 0.0), (1.848, 0.7654, 1.0), (1.962, 0.3902, 0.0), (1.962, 0.3902, 1.0), (2.0, -1.675e-07, 0.0), (2.0, -1.675e-07, 1.0), (1.962, -0.3902, 0.0), (1.962, -0.3902, 1.0), (1.848, -0.7654, 0.0), (1.848, -0.7654, 1.0), (1.663, -1.111, 0.0), (1.663, -1.111, 1.0), (1.414, -1.414, 0.0), (1.414, -1.414, 1.0), (1.111, -1.663, 0.0), (1.111, -1.663, 1.0), (0.7654, -1.848, 0.0), (0.7654, -1.848, 1.0), (0.3902, -1.962, 0.0), (0.3902, -1.962, 1.0), (-7.052e-07, -2.0, 0.0), (-7.052e-07, -2.0, 1.0), (-0.3902, -1.962, 0.0), (-0.3902, -1.962, 1.0), (-0.7654, -1.848, 0.0), (-0.7654, -1.848, 1.0), (-1.111, -1.663, 0.0), (-1.111, -1.663, 1.0), (-1.414, -1.414, 0.0), (-1.414, -1.414, 1.0), (-1.663, -1.111, 0.0), (-1.663, -1.111, 1.0), (-1.848, -0.7654, 0.0), (-1.848, -0.7654, 1.0), (-1.962, -0.3902, 0.0), (-1.962, -0.3902, 1.0), (-2.0, 1.613e-06, 0.0), (-2.0, 1.613e-06, 1.0), (-1.962, 0.3902, 0.0), (-1.962, 0.3902, 1.0), (-1.848, 0.7654, 0.0), (-1.848, 0.7654, 1.0), (-1.663, 1.111, 0.0), (-1.663, 1.111, 1.0), (-1.414, 1.414, 0.0), (-1.414, 1.414, 1.0), (-1.111, 1.663, 0.0), (-1.111, 1.663, 1.0), (-0.7654, 1.848, 0.0), (-0.7654, 1.848, 1.0), (-0.3902, 1.962, 0.0), (-0.3902, 1.962, 1.0)], [], [(0, 1, 3, 2), (2, 3, 5, 4), (4, 5, 7, 6), (6, 7, 9, 8), (8, 9, 11, 10), (10, 11, 13, 12), (12, 13, 15, 14), (14, 15, 17, 16), (16, 17, 19, 18), (18, 19, 21, 20), (20, 21, 23, 22), (22, 23, 25, 24), (24, 25, 27, 26), (26, 27, 29, 28), (28, 29, 31, 30), (30, 31, 33, 32), (32, 33, 35, 34), (34, 35, 37, 36), (36, 37, 39, 38), (38, 39, 41, 40), (40, 41, 43, 42), (42, 43, 45, 44), (44, 45, 47, 46), (46, 47, 49, 48), (48, 49, 51, 50), (50, 51, 53, 52), (52, 53, 55, 54), (54, 55, 57, 56), (56, 57, 59, 58), (58, 59, 61, 60), (3, 1, 63, 61, 59, 57, 55, 53, 51, 49, 47, 45, 43, 41, 39, 37, 35, 33, 31, 29, 27, 25, 23, 21, 19, 17, 15, 13, 11, 9, 7, 5), (60, 61, 63, 62), (62, 63, 1, 0), (0, 2, 4, 6, 8, 10, 12, 14, 16, 18, 20, 22, 24, 26, 28, 30, 32, 34, 36, 38, 40, 42, 44, 46, 48, 50, 52, 54, 56, 58, 60, 62)])
me_cylinder.use_remesh_preserve_volume = False
me_cylinder.use_remesh_preserve_attributes = False
me_cylinder.use_mirror_vertex_groups = False
me_cylinder.update()
me_cube_018 = bpy.data.meshes.new('Cube.018')
me_cube_018.from_pydata([(-1.0, -1.0, -1.0), (-1.0, -1.0, 1.0), (-1.0, 1.0, -1.0), (-1.0, 1.0, 1.0), (1.0, -1.0, -1.0), (1.0, -1.0, 1.0), (1.0, 1.0, -1.0), (1.0, 1.0, 1.0)], [], [(0, 1, 3, 2), (2, 3, 7, 6), (6, 7, 5, 4), (4, 5, 1, 0), (2, 6, 4, 0), (7, 3, 1, 5)])
me_cube_018.use_remesh_preserve_volume = False
me_cube_018.use_remesh_preserve_attributes = False
me_cube_018.use_mirror_vertex_groups = False
me_cube_018.update()
me_cube_017 = bpy.data.meshes.new('Cube.017')
me_cube_017.from_pydata([(0.0, -1.375, -1.25), (0.0, -1.375, 1.25), (0.0, 1.375, -1.25), (0.0, 1.375, 1.25), (0.75, -1.375, -1.25), (0.75, -1.375, 1.25), (0.75, 1.375, -1.25), (0.75, 1.375, 1.25), (0.09375, -1.125, 1.25), (0.09375, 1.125, 1.25), (0.6562, 1.125, 1.25), (0.6562, -1.125, 1.25), (0.09375, -1.125, 1.5), (0.09375, 1.125, 1.5), (0.6562, 1.125, 1.5), (0.6562, -1.125, 1.5)], [], [(0, 1, 3, 2), (2, 3, 7, 6), (6, 7, 5, 4), (4, 5, 1, 0), (2, 6, 4, 0), (7, 3, 9, 10), (8, 11, 15, 12), (5, 7, 10, 11), (3, 1, 8, 9), (1, 5, 11, 8), (14, 13, 12, 15), (10, 9, 13, 14), (11, 10, 14, 15), (9, 8, 12, 13)])
me_cube_017.use_remesh_preserve_volume = False
me_cube_017.use_remesh_preserve_attributes = False
me_cube_017.use_mirror_vertex_groups = False
me_cube_017.update()
me_cube_016 = bpy.data.meshes.new('Cube.016')
me_cube_016.from_pydata([(0.0, -2.25, 0.0), (0.0, -2.25, 11.5), (0.0, 2.25, 0.0), (0.0, 2.25, 11.5), (2.75, -2.25, 0.0), (2.75, -2.25, 11.5), (2.75, 2.25, 0.0), (2.75, 2.25, 11.5)], [], [(0, 1, 3, 2), (2, 3, 7, 6), (6, 7, 5, 4), (4, 5, 1, 0), (2, 6, 4, 0), (7, 3, 1, 5)])
me_cube_016.materials.append(mat_pieces)
me_cube_016.use_remesh_preserve_volume = False
me_cube_016.use_remesh_preserve_attributes = False
me_cube_016.use_mirror_vertex_groups = False
me_cube_016.update()
me_cube_015 = bpy.data.meshes.new('Cube.015')
me_cube_015.from_pydata([(0.0, -2.25, 0.0), (0.0, -2.25, 1.5), (0.0, 2.25, 0.0), (0.0, 2.25, 1.5), (2.75, -2.25, 0.0), (2.75, -2.25, 1.5), (2.75, 2.25, 0.0), (2.75, 2.25, 1.5), (0.0, -1.0, 0.0), (0.0, -1.0, 1.5), (2.75, -1.0, 0.0), (2.75, -1.0, 1.5), (2.75, -1.312, 1.125), (2.75, -1.938, 1.125), (2.75, -1.938, 0.375), (2.75, -1.312, 0.375), (3.25, -1.469, 0.9375), (3.25, -1.781, 0.9375), (3.25, -1.781, 0.5625), (3.25, -1.469, 0.5625), (3.25, -2.0, 0.25), (3.25, -2.0, 1.25), (3.25, 2.0, 0.25), (3.25, 2.0, 1.25), (4.25, -2.0, 0.25), (4.25, -2.0, 1.25), (4.25, 2.0, 0.25), (4.25, 2.0, 1.25)], [], [(8, 9, 3, 2), (2, 3, 7, 6), (5, 4, 14, 13), (4, 5, 1, 0), (8, 10, 4, 0), (11, 9, 1, 5), (7, 3, 9, 11), (2, 6, 10, 8), (6, 7, 11, 10), (0, 1, 9, 8), (12, 13, 17, 16), (10, 11, 12, 15), (4, 10, 15, 14), (11, 5, 13, 12), (19, 16, 17, 18), (15, 12, 16, 19), (13, 14, 18, 17), (14, 15, 19, 18), (20, 21, 23, 22), (22, 23, 27, 26), (26, 27, 25, 24), (24, 25, 21, 20), (22, 26, 24, 20), (27, 23, 21, 25)])
me_cube_015.materials.append(mat_pieces)
me_cube_015.use_remesh_preserve_volume = False
me_cube_015.use_remesh_preserve_attributes = False
me_cube_015.use_mirror_vertex_groups = False
me_cube_015.update()
me_cube_011 = bpy.data.meshes.new('Cube.011')
me_cube_011.from_pydata([(-3.0, -3.25, -1.5), (-3.0, -3.25, -0.5), (-3.0, 3.25, -1.5), (-3.0, 3.25, -0.5), (1.0, -2.5, -2.5), (1.0, -2.5, 0.0), (1.0, 2.5, -2.5), (1.0, 2.5, 0.0), (-5.0, 0.0, -2.0), (-5.0, 0.0, -1.0), (1.0, 0.0, -2.5), (1.0, 0.0, 0.0), (-0.564, 3.0, -2.5), (-0.564, 3.0, 0.0), (-0.564, -3.0, -2.5), (-0.7684, -3.0, 0.0), (-0.564, 0.0, 0.0), (-0.564, 0.0, -2.5)], [], [(8, 9, 3, 2), (12, 13, 7, 6), (10, 11, 5, 4), (14, 15, 1, 0), (17, 10, 4, 14), (16, 9, 1, 15), (13, 3, 9, 16), (12, 6, 10, 17), (6, 7, 11, 10), (0, 1, 9, 8), (2, 12, 17, 8), (7, 13, 16, 11), (11, 16, 15, 5), (8, 17, 14, 0), (4, 5, 15, 14), (2, 3, 13, 12)])
me_cube_011.materials.append(mat_pieces)
me_cube_011.use_remesh_preserve_volume = False
me_cube_011.use_remesh_preserve_attributes = False
me_cube_011.use_mirror_vertex_groups = False
me_cube_011.update()
me_cube_010 = bpy.data.meshes.new('Cube.010')
me_cube_010.from_pydata([(-4.375, -3.75, -1.25), (-4.375, -3.75, 1.25), (-5.125, 3.75, -1.25), (-5.125, 3.75, 1.25), (4.375, -3.75, -1.25), (4.375, -3.75, 1.25), (5.125, 3.75, -1.25), (5.125, 3.75, 1.25)], [], [(0, 1, 3, 2), (2, 3, 7, 6), (6, 7, 5, 4), (4, 5, 1, 0), (2, 6, 4, 0), (7, 3, 1, 5)])
me_cube_010.materials.append(mat_pieces)
me_cube_010.use_remesh_preserve_volume = False
me_cube_010.use_remesh_preserve_attributes = False
me_cube_010.use_mirror_vertex_groups = False
me_cube_010.update()

# ---- objects
ob_cutawayhandle = bpy.data.objects.new('cutawayHandle', me_cube_009)
ob_export_handle = bpy.data.objects.new('export_handle', me_cube_012)
ob_handle_1_003 = bpy.data.objects.new('handle_1.003', me_cube)
ob_cutawaylarge = bpy.data.objects.new('cutawayLarge', me_cube_008)
ob_export_support_b = bpy.data.objects.new('export_support_B', me_cube_014)
ob_support_006 = bpy.data.objects.new('support.006', me_cube_002)
ob_handle_1_002 = bpy.data.objects.new('handle_1.002', me_cube)
ob_support_005 = bpy.data.objects.new('support.005', me_cube_003)
ob_support_004 = bpy.data.objects.new('support.004', me_cube_002)
ob_build_volume = bpy.data.objects.new('build_volume', me_cube_007)
ob_cutaway = bpy.data.objects.new('cutaway', me_cube_004)
ob_export_support_a = bpy.data.objects.new('export_support_A', me_cube_013)
ob_support_003 = bpy.data.objects.new('support.003', me_cube_003)
ob_support_002 = bpy.data.objects.new('support.002', me_cube_003)
ob_support_001 = bpy.data.objects.new('support.001', me_cube_003)
ob_support = bpy.data.objects.new('support', me_cube_002)
ob_handle_1_001 = bpy.data.objects.new('handle_1.001', me_cube)
ob_foam_top = bpy.data.objects.new('foam_top', me_cube_001)
ob_handle_1 = bpy.data.objects.new('handle_1', me_cube)
ob_divider_002 = bpy.data.objects.new('divider.002', me_cube_006)
ob_export_divider = bpy.data.objects.new('export_divider', me_cube_006)
ob_divider = bpy.data.objects.new('divider', me_cube_006)
ob_cartrage = bpy.data.objects.new('cartrage', me_cube_005)
ob_extension_cable_006 = bpy.data.objects.new('EXTENSION_CABLE.006', me_cylinder_003)
ob_extension_cable_005 = bpy.data.objects.new('EXTENSION_CABLE.005', me_cylinder_003)
ob_extension_cable_004 = bpy.data.objects.new('EXTENSION_CABLE.004', me_cylinder_003)
ob_extension_cable_003 = bpy.data.objects.new('EXTENSION_CABLE.003', me_cylinder_003)
ob_extension_cable_002 = bpy.data.objects.new('EXTENSION_CABLE.002', me_cylinder_003)
ob_extension_cable_001 = bpy.data.objects.new('EXTENSION_CABLE.001', me_cylinder_003)
ob_extension_cable = bpy.data.objects.new('EXTENSION_CABLE', me_cylinder_003)
ob_memory_card_002 = bpy.data.objects.new('MEMORY_CARD.002', me_cube_021)
ob_memory_card_001 = bpy.data.objects.new('MEMORY_CARD.001', me_cube_021)
ob_memory_card = bpy.data.objects.new('MEMORY_CARD', me_cube_021)
ob_rumble_004 = bpy.data.objects.new('RUMBLE.004', me_cube_020)
ob_rumble_003 = bpy.data.objects.new('RUMBLE.003', me_cube_020)
ob_rumble_002 = bpy.data.objects.new('RUMBLE.002', me_cube_020)
ob_rumble_001 = bpy.data.objects.new('RUMBLE.001', me_cube_020)
ob_rumble = bpy.data.objects.new('RUMBLE', me_cube_020)
ob_usb_cable = bpy.data.objects.new('USB_CABLE', me_cylinder_002)
ob_usb_power_001 = bpy.data.objects.new('USB_POWER.001', me_cube_019)
ob_usb_power = bpy.data.objects.new('USB_POWER', me_cube_019)
ob_rgb_cable_001 = bpy.data.objects.new('RGB_CABLE.001', me_cylinder_001)
ob_rgb_cable = bpy.data.objects.new('RGB_CABLE', me_cylinder_001)
ob_hdml_cable_001 = bpy.data.objects.new('HDML_CABLE.001', me_cylinder)
ob_hdml_cable = bpy.data.objects.new('HDML_CABLE', me_cylinder)
ob_x = bpy.data.objects.new('???', me_cube_018)
ob_adapt_a_001 = bpy.data.objects.new('ADAPT_A.001', me_cube_017)
ob_adapt_a = bpy.data.objects.new('ADAPT_A', me_cube_017)
ob_converter = bpy.data.objects.new('converter', me_cube_016)
ob_power_001 = bpy.data.objects.new('POWER.001', me_cube_015)
ob_power = bpy.data.objects.new('POWER', me_cube_015)
ob_cartrage_011 = bpy.data.objects.new('cartrage.011', me_cube_005)
ob_cartrage_010 = bpy.data.objects.new('cartrage.010', me_cube_005)
ob_cartrage_009 = bpy.data.objects.new('cartrage.009', me_cube_005)
ob_cartrage_008 = bpy.data.objects.new('cartrage.008', me_cube_005)
ob_cartrage_007 = bpy.data.objects.new('cartrage.007', me_cube_005)
ob_cartrage_006 = bpy.data.objects.new('cartrage.006', me_cube_005)
ob_cartrage_005 = bpy.data.objects.new('cartrage.005', me_cube_005)
ob_cartrage_004 = bpy.data.objects.new('cartrage.004', me_cube_005)
ob_cartrage_003 = bpy.data.objects.new('cartrage.003', me_cube_005)
ob_cartrage_002 = bpy.data.objects.new('cartrage.002', me_cube_005)
ob_cartrage_001 = bpy.data.objects.new('cartrage.001', me_cube_005)
ob_controller_004 = bpy.data.objects.new('controller.004', me_cube_011)
ob_controller_003 = bpy.data.objects.new('controller.003', me_cube_011)
ob_controller_002 = bpy.data.objects.new('controller.002', me_cube_011)
ob_n64_001 = bpy.data.objects.new('N64.001', me_cube_010)
ob_controller_001 = bpy.data.objects.new('controller.001', me_cube_011)
ob_controller = bpy.data.objects.new('controller', me_cube_011)
ob_foam_top_002 = bpy.data.objects.new('foam_top.002', me_cube_001)
ob_n64 = bpy.data.objects.new('N64', me_cube_010)
ob_foam_top_001 = bpy.data.objects.new('foam_top.001', me_cube_001)

# ---- transforms, parenting, visibility, modifiers, constraints
ob_cutawayhandle.location = (10.0, 10.0, 1.5)
ob_cutawayhandle.lineart.crease_threshold = 0.0
ob_export_handle.location = (10.0, 10.6, 10.0)
ob_export_handle.rotation_euler = (0.0, -0.0, 3.142)
ob_export_handle.lock_rotations_4d = False
ob_export_handle.empty_display_type = 'ARROWS'
ob_export_handle.lineart.crease_threshold = 0.0
ob_handle_1_003.location = (10.0, 10.6, 0.0)
ob_handle_1_003.rotation_euler = (0.0, -0.0, 3.142)
ob_handle_1_003.lock_rotations_4d = False
ob_handle_1_003.empty_display_type = 'ARROWS'
ob_handle_1_003.lineart.crease_threshold = 0.0
_m = ob_handle_1_003.modifiers.new('Boolean', 'BOOLEAN')
_m.object = ob_cutawayhandle
_m.solver = 'FAST'
ob_cutawaylarge.location = (0.0, -19.25, 0.0)
ob_cutawaylarge.lineart.crease_threshold = 0.0
ob_export_support_b.location = (0.0, -20.1, 10.0)
ob_export_support_b.lineart.crease_threshold = 0.0
ob_support_006.location = (0.0, -20.0, 0.0)
ob_support_006.lineart.crease_threshold = 0.0
_m = ob_support_006.modifiers.new('Boolean', 'BOOLEAN')
_m.object = ob_cutawaylarge
_m.solver = 'FAST'
ob_handle_1_002.location = (-20.5, 1.229, 1.151)
ob_handle_1_002.rotation_euler = (1.571, -0.0, 0.0)
ob_handle_1_002.lock_rotations_4d = False
ob_handle_1_002.empty_display_type = 'ARROWS'
ob_handle_1_002.lineart.crease_threshold = 0.0
ob_support_005.location = (-17.93, 0.04639, -2.464)
ob_support_005.rotation_euler = (0.0, -0.0, 1.571)
ob_support_005.lineart.crease_threshold = 0.0
ob_support_004.location = (-18.54, -0.1, 0.0)
ob_support_004.lineart.crease_threshold = 0.0
ob_build_volume.location = (-19.07, 0.0, 0.0)
ob_build_volume.scale = (5.8, 3.8, 3.25)
ob_build_volume.lineart.crease_threshold = 0.0
ob_cutaway.location = (10.0, 0.0, 0.0)
ob_cutaway.lineart.crease_threshold = 0.0
ob_export_support_a.location = (10.0, 0.0, 10.0)
ob_export_support_a.lineart.crease_threshold = 0.0
ob_support_003.location = (10.0, 0.0, 0.0)
ob_support_003.lineart.crease_threshold = 0.0
_m = ob_support_003.modifiers.new('Boolean', 'BOOLEAN')
_m.object = ob_cutaway
_m.solver = 'FAST'
ob_support_002.location = (0.0, 6.9, 0.0)
ob_support_002.lineart.crease_threshold = 0.0
ob_support_001.location = (0.0, -5.4, 0.0)
ob_support_001.lineart.crease_threshold = 0.0
ob_support.location = (0.0, -0.1, 0.0)
ob_support.lineart.crease_threshold = 0.0
ob_handle_1_001.location = (0.0, 10.4, 0.0)
ob_handle_1_001.rotation_euler = (0.0, -0.0, 3.142)
ob_handle_1_001.lock_rotations_4d = False
ob_handle_1_001.empty_display_type = 'ARROWS'
ob_handle_1_001.lineart.crease_threshold = 0.0
ob_foam_top.location = (0.0, 0.0, -8.4)
ob_foam_top.lineart.crease_threshold = 0.0
ob_handle_1.location = (0.0, -10.4, 0.0)
ob_handle_1.lock_rotations_4d = False
ob_handle_1.empty_display_type = 'ARROWS'
ob_handle_1.lineart.crease_threshold = 0.0
ob_divider_002.location = (0.4, 0.0, -0.511)
ob_divider_002.lineart.crease_threshold = 0.0
ob_export_divider.location = (-2.205, 0.0, 0.0)
ob_export_divider.rotation_euler = (-0.0, -1.571, 0.0)
ob_export_divider.lineart.crease_threshold = 0.0
ob_divider.location = (-0.3967, 0.0, -0.511)
ob_divider.lineart.crease_threshold = 0.0
ob_cartrage.location = (0.0, 0.0, 0.0)
ob_cartrage.lineart.crease_threshold = 0.0
ob_extension_cable_006.location = (-10.41, 1.265, 2.755)
ob_extension_cable_006.rotation_euler = (1.571, -0.0, 7.33)
ob_extension_cable_006.lineart.crease_threshold = 0.0
ob_extension_cable_005.location = (-10.62, 4.562, 2.755)
ob_extension_cable_005.rotation_euler = (1.571, -0.0, 2.094)
ob_extension_cable_005.lineart.crease_threshold = 0.0
ob_extension_cable_004.location = (-11.26, 8.181, 2.755)
ob_extension_cable_004.rotation_euler = (1.571, -0.0, 1.571)
ob_extension_cable_004.lineart.crease_threshold = 0.0
ob_extension_cable_003.location = (-11.26, -2.716, 2.755)
ob_extension_cable_003.rotation_euler = (1.571, -0.0, 1.571)
ob_extension_cable_003.lineart.crease_threshold = 0.0
ob_extension_cable_002.location = (5.439, 19.85, 2.755)
ob_extension_cable_002.rotation_euler = (1.571, -0.0, 0.0)
ob_extension_cable_002.lineart.crease_threshold = 0.0
ob_extension_cable_001.location = (5.439, 18.6, 2.755)
ob_extension_cable_001.rotation_euler = (1.571, -0.0, 0.0)
ob_extension_cable_001.lineart.crease_threshold = 0.0
ob_extension_cable.location = (5.439, 17.41, 2.755)
ob_extension_cable.rotation_euler = (1.571, -0.0, 0.0)
ob_extension_cable.lineart.crease_threshold = 0.0
ob_memory_card_002.location = (15.67, -8.87, 1.215)
ob_memory_card_002.lineart.crease_threshold = 0.0
ob_memory_card_001.location = (-1.525, -17.74, 2.468)
ob_memory_card_001.lineart.crease_threshold = 0.0
ob_memory_card.location = (14.77, -8.87, 1.215)
ob_memory_card.lineart.crease_threshold = 0.0
ob_rumble_004.location = (-15.1, 8.055, 3.796)
ob_rumble_004.rotation_euler = (3.142, -0.0, 0.0)
ob_rumble_004.lineart.crease_threshold = 0.0
ob_rumble_003.location = (-12.67, 8.055, 3.796)
ob_rumble_003.rotation_euler = (3.142, -0.0, 0.0)
ob_rumble_003.lineart.crease_threshold = 0.0
ob_rumble_002.location = (-12.8, -2.626, 3.796)
ob_rumble_002.rotation_euler = (3.142, -0.0, 0.0)
ob_rumble_002.lineart.crease_threshold = 0.0
ob_rumble_001.location = (-4.91, -15.2, 2.719)
ob_rumble_001.lineart.crease_threshold = 0.0
ob_rumble.location = (-15.1, -2.626, 3.796)
ob_rumble.rotation_euler = (3.142, -0.0, 0.0)
ob_rumble.lineart.crease_threshold = 0.0
ob_usb_cable.location = (3.802, -0.6117, 2.755)
ob_usb_cable.rotation_euler = (1.571, -0.0, 1.571)
ob_usb_cable.lineart.crease_threshold = 0.0
ob_usb_power_001.location = (0.5202, -19.1, 2.629)
ob_usb_power_001.lineart.crease_threshold = 0.0
ob_usb_power.location = (4.399, 1.331, 1.858)
ob_usb_power.lineart.crease_threshold = 0.0
ob_rgb_cable_001.location = (0.1882, -23.4, 2.755)
ob_rgb_cable_001.lineart.crease_threshold = 0.0
ob_rgb_cable.location = (5.642, -8.107, 2.755)
ob_rgb_cable.lineart.crease_threshold = 0.0
ob_hdml_cable_001.location = (0.5075, -19.36, 3.925)
ob_hdml_cable_001.lineart.crease_threshold = 0.0
ob_hdml_cable.location = (5.717, 7.906, 2.755)
ob_hdml_cable.lineart.crease_threshold = 0.0
ob_x.location = (0.5202, 4.533, 2.629)
ob_x.lineart.crease_threshold = 0.0
ob_adapt_a_001.location = (-9.48, -18.41, 2.629)
ob_adapt_a_001.lineart.crease_threshold = 0.0
ob_adapt_a.location = (3.834, 4.004, 2.106)
ob_adapt_a.lineart.crease_threshold = 0.0
ob_converter.location = (0.3841, -17.27, -0.0616)
ob_converter.lineart.crease_threshold = 0.0
ob_power_001.location = (9.606, 3.008, 2.23)
ob_power_001.rotation_euler = (0.0, -0.0, 3.142)
ob_power_001.lineart.crease_threshold = 0.0
ob_power.location = (-5.0, -26.45, 0.0)
ob_power.lineart.crease_threshold = 0.0
ob_cartrage_011.location = (-8.2, -17.4, 2.0)
ob_cartrage_011.lineart.crease_threshold = 0.0
ob_cartrage_010.location = (-12.2, -7.4, 1.0)
ob_cartrage_010.lineart.crease_threshold = 0.0
ob_cartrage_009.location = (-13.2, -7.4, 1.0)
ob_cartrage_009.lineart.crease_threshold = 0.0
ob_cartrage_008.location = (-11.2, -7.4, 1.0)
ob_cartrage_008.lineart.crease_threshold = 0.0
ob_cartrage_007.location = (-7.2, -7.4, 1.0)
ob_cartrage_007.lineart.crease_threshold = 0.0
ob_cartrage_006.location = (-8.2, -7.4, 1.0)
ob_cartrage_006.lineart.crease_threshold = 0.0
ob_cartrage_005.location = (-9.2, -7.4, 1.0)
ob_cartrage_005.lineart.crease_threshold = 0.0
ob_cartrage_004.location = (-10.2, -7.4, 1.0)
ob_cartrage_004.lineart.crease_threshold = 0.0
ob_cartrage_003.location = (-6.2, -7.4, 1.0)
ob_cartrage_003.lineart.crease_threshold = 0.0
ob_cartrage_002.location = (-5.2, -7.4, 1.0)
ob_cartrage_002.lineart.crease_threshold = 0.0
ob_cartrage_001.location = (-4.2, -7.4, 1.0)
ob_cartrage_001.lineart.crease_threshold = 0.0
ob_controller_004.location = (-4.85, -0.8989, 4.127)
ob_controller_004.lineart.crease_threshold = 0.0
ob_controller_003.location = (-15.21, 2.814, 4.127)
ob_controller_003.rotation_euler = (0.0, 0.0, -3.142)
ob_controller_003.lineart.crease_threshold = 0.0
ob_controller_002.location = (-4.925, 6.51, 4.127)
ob_controller_002.lineart.crease_threshold = 0.0
ob_n64_001.location = (9.782, -28.41, 2.127)
ob_n64_001.lineart.crease_threshold = 0.0
ob_controller_001.location = (13.28, -19.49, 2.127)
ob_controller_001.lineart.crease_threshold = 0.0
ob_controller.location = (14.58, -4.306, 4.127)
ob_controller.lineart.crease_threshold = 0.0
ob_foam_top_002.location = (-10.0, 0.0, 1.25)
ob_foam_top_002.scale = (1.0, 1.0, 1.333)
ob_foam_top_002.lineart.crease_threshold = 0.0
ob_n64.location = (12.31, 4.455, 2.127)
ob_n64.rotation_euler = (0.0, -0.0, -1.571)
ob_n64.lineart.crease_threshold = 0.0
ob_foam_top_001.location = (10.0, 0.0, 1.6)
ob_foam_top_001.lineart.crease_threshold = 0.0

# ---- collection membership
col_collection_1.objects.link(ob_cutawayhandle)
col_collection_1.objects.link(ob_export_handle)
col_collection_1.objects.link(ob_handle_1_003)
col_collection_1.objects.link(ob_cutawaylarge)
col_collection_1.objects.link(ob_export_support_b)
col_collection_1.objects.link(ob_support_006)
col_collection_1.objects.link(ob_handle_1_002)
col_collection_1.objects.link(ob_support_005)
col_collection_1.objects.link(ob_support_004)
col_collection_1.objects.link(ob_build_volume)
col_collection_1.objects.link(ob_cutaway)
col_collection_1.objects.link(ob_export_support_a)
col_collection_1.objects.link(ob_support_003)
col_collection_1.objects.link(ob_support_002)
col_collection_1.objects.link(ob_support_001)
col_collection_1.objects.link(ob_support)
col_collection_1.objects.link(ob_handle_1_001)
col_collection_1.objects.link(ob_foam_top)
col_collection_1.objects.link(ob_handle_1)
col_collection_2.objects.link(ob_divider_002)
col_collection_2.objects.link(ob_export_divider)
col_collection_2.objects.link(ob_divider)
col_collection_2.objects.link(ob_cartrage)
col_collection_6.objects.link(ob_extension_cable_006)
col_collection_6.objects.link(ob_extension_cable_005)
col_collection_6.objects.link(ob_extension_cable_004)
col_collection_6.objects.link(ob_extension_cable_003)
col_collection_6.objects.link(ob_extension_cable_002)
col_collection_6.objects.link(ob_extension_cable_001)
col_collection_6.objects.link(ob_extension_cable)
col_collection_6.objects.link(ob_memory_card_002)
col_collection_6.objects.link(ob_memory_card_001)
col_collection_6.objects.link(ob_memory_card)
col_collection_6.objects.link(ob_rumble_004)
col_collection_6.objects.link(ob_rumble_003)
col_collection_6.objects.link(ob_rumble_002)
col_collection_6.objects.link(ob_rumble_001)
col_collection_6.objects.link(ob_rumble)
col_collection_6.objects.link(ob_usb_cable)
col_collection_6.objects.link(ob_usb_power_001)
col_collection_6.objects.link(ob_usb_power)
col_collection_6.objects.link(ob_rgb_cable_001)
col_collection_6.objects.link(ob_rgb_cable)
col_collection_6.objects.link(ob_hdml_cable_001)
col_collection_6.objects.link(ob_hdml_cable)
col_collection_6.objects.link(ob_x)
col_collection_6.objects.link(ob_adapt_a_001)
col_collection_6.objects.link(ob_adapt_a)
col_collection_6.objects.link(ob_converter)
col_collection_6.objects.link(ob_power_001)
col_collection_6.objects.link(ob_power)
col_collection_6.objects.link(ob_cartrage_011)
col_collection_6.objects.link(ob_cartrage_010)
col_collection_6.objects.link(ob_cartrage_009)
col_collection_6.objects.link(ob_cartrage_008)
col_collection_6.objects.link(ob_cartrage_007)
col_collection_6.objects.link(ob_cartrage_006)
col_collection_6.objects.link(ob_cartrage_005)
col_collection_6.objects.link(ob_cartrage_004)
col_collection_6.objects.link(ob_cartrage_003)
col_collection_6.objects.link(ob_cartrage_002)
col_collection_6.objects.link(ob_cartrage_001)
col_collection_6.objects.link(ob_controller_004)
col_collection_6.objects.link(ob_controller_003)
col_collection_6.objects.link(ob_controller_002)
col_collection_6.objects.link(ob_n64_001)
col_collection_6.objects.link(ob_controller_001)
col_collection_6.objects.link(ob_controller)
col_collection_6.objects.link(ob_foam_top_002)
col_collection_6.objects.link(ob_n64)
col_collection_6.objects.link(ob_foam_top_001)

# ---- scene / render settings (as saved in the file)
scene.frame_start = 1; scene.frame_end = 250; scene.frame_set(1)
scene.render.engine = 'BLENDER_EEVEE_NEXT'
scene.render.resolution_percentage = 50
scene.render.dither_intensity = 0.0
scene.cycles.use_denoising = False
scene.cycles.samples = 128
scene.cycles.sampling_pattern = 'TABULATED_SOBOL'
scene.cycles.light_sampling_threshold = 0.0
scene.cycles.use_adaptive_sampling = False
scene.cycles.use_light_tree = False
scene.cycles.blur_glossy = 0.0
scene.cycles.sample_clamp_indirect = 0.0
scene.view_settings.view_transform = 'Standard'
bpy.context.view_layer.update()

# ---- added for rendering (the .blend has no active camera and no usable light): camera, sun
cam_auto = bpy.data.cameras.new('AutoCamera')
cam_auto.lens = 50.0
cam_auto.sensor_width = 36.0
cam_auto.clip_end = 1000.0
ob_auto_camera = bpy.data.objects.new('AutoCamera', cam_auto)
scene.collection.objects.link(ob_auto_camera)
ob_auto_camera.location = (46.1351, -68.7857, 43.3321)
ob_auto_camera.rotation_euler = (1.09748, -7.21219e-08, 0.694738)
scene.camera = ob_auto_camera
light_auto_sun = bpy.data.lights.new('AutoSun', 'SUN')
light_auto_sun.energy = 3.0
light_auto_sun.angle = 0.0523599
ob_auto_sun = bpy.data.objects.new('AutoSun', light_auto_sun)
scene.collection.objects.link(ob_auto_sun)
ob_auto_sun.rotation_euler = (0.872665, 0.174533, 0.523599)
bpy.context.view_layer.update()
